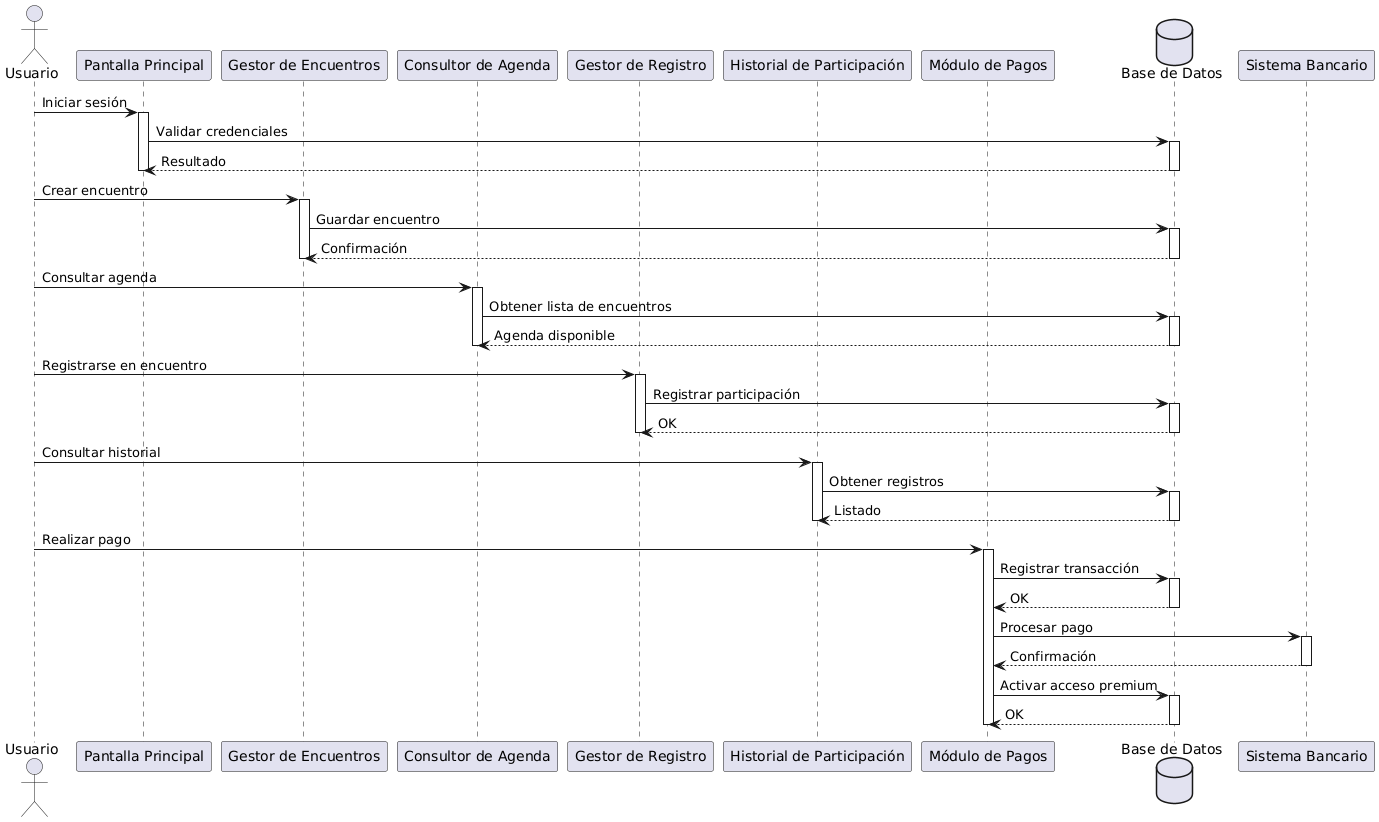

The diagram above was rendered by PlantUML. Its source (embedded in the PNG):
@startuml
actor Usuario as U

participant "Pantalla Principal" as PP
participant "Gestor de Encuentros" as GE
participant "Consultor de Agenda" as CA
participant "Gestor de Registro" as GR
participant "Historial de Participación" as HP
participant "Módulo de Pagos" as MP
database "Base de Datos" as DB

U -> PP : Iniciar sesión
activate PP
PP -> DB : Validar credenciales
activate DB
DB --> PP : Resultado
deactivate DB
deactivate PP

U -> GE : Crear encuentro
activate GE
GE -> DB : Guardar encuentro
activate DB
DB --> GE : Confirmación
deactivate DB
deactivate GE

U -> CA : Consultar agenda
activate CA
CA -> DB : Obtener lista de encuentros
activate DB
DB --> CA : Agenda disponible
deactivate DB
deactivate CA

U -> GR : Registrarse en encuentro
activate GR
GR -> DB : Registrar participación
activate DB
DB --> GR : OK
deactivate DB
deactivate GR

U -> HP : Consultar historial
activate HP
HP -> DB : Obtener registros
activate DB
DB --> HP : Listado
deactivate DB
deactivate HP

U -> MP : Realizar pago
activate MP
MP -> DB : Registrar transacción
activate DB
DB --> MP : OK
deactivate DB
MP -> "Sistema Bancario" : Procesar pago
activate "Sistema Bancario"
"Sistema Bancario" --> MP : Confirmación
deactivate "Sistema Bancario"
MP -> DB : Activar acceso premium
activate DB
DB --> MP : OK
deactivate DB
deactivate MP
@enduml